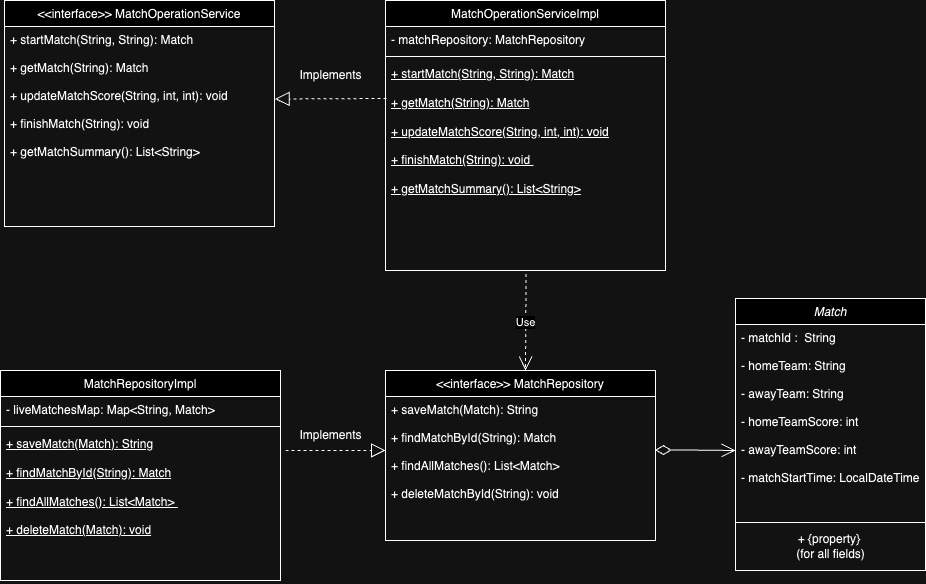

The diagram above was exported from draw.io. Its source (the exported page's mxGraphModel, read from the mxfile embedded in the PNG):
<mxGraphModel dx="1811" dy="659" grid="1" gridSize="10" guides="1" tooltips="1" connect="1" arrows="1" fold="1" page="1" pageScale="1" pageWidth="827" pageHeight="1169" math="0" shadow="0">
  <root>
    <mxCell id="WIyWlLk6GJQsqaUBKTNV-0" />
    <mxCell id="WIyWlLk6GJQsqaUBKTNV-1" parent="WIyWlLk6GJQsqaUBKTNV-0" />
    <mxCell id="zkfFHV4jXpPFQw0GAbJ--0" value="Match" style="swimlane;fontStyle=2;align=center;verticalAlign=top;childLayout=stackLayout;horizontal=1;startSize=26;horizontalStack=0;resizeParent=1;resizeLast=0;collapsible=1;marginBottom=0;rounded=0;shadow=0;strokeWidth=1;" parent="WIyWlLk6GJQsqaUBKTNV-1" vertex="1">
      <mxGeometry x="690" y="408" width="190" height="272" as="geometry">
        <mxRectangle x="230" y="140" width="160" height="26" as="alternateBounds" />
      </mxGeometry>
    </mxCell>
    <mxCell id="zkfFHV4jXpPFQw0GAbJ--1" value="- matchId :  String&#10;&#10;- homeTeam: String&#10;&#10;- awayTeam: String&#10;&#10;- homeTeamScore: int&#10;&#10;- awayTeamScore: int&#10;&#10;- matchStartTime: LocalDateTime&#10;&#10;" style="text;align=left;verticalAlign=top;spacingLeft=4;spacingRight=4;overflow=hidden;rotatable=0;points=[[0,0.5],[1,0.5]];portConstraint=eastwest;" parent="zkfFHV4jXpPFQw0GAbJ--0" vertex="1">
      <mxGeometry y="26" width="190" height="194" as="geometry" />
    </mxCell>
    <mxCell id="tpP3emg_MY_viRE0U4vz-22" value="" style="line;strokeWidth=1;fillColor=none;align=left;verticalAlign=middle;spacingTop=-1;spacingLeft=3;spacingRight=3;rotatable=0;labelPosition=right;points=[];portConstraint=eastwest;strokeColor=inherit;" vertex="1" parent="zkfFHV4jXpPFQw0GAbJ--0">
      <mxGeometry y="220" width="190" height="8" as="geometry" />
    </mxCell>
    <mxCell id="tpP3emg_MY_viRE0U4vz-23" value="+ {property}&lt;span class=&quot;Apple-converted-space&quot;&gt;&amp;nbsp;&lt;/span&gt;&lt;br&gt;(for all fields)" style="text;html=1;align=center;verticalAlign=middle;resizable=0;points=[];autosize=1;strokeColor=none;fillColor=none;" vertex="1" parent="zkfFHV4jXpPFQw0GAbJ--0">
      <mxGeometry y="228" width="190" height="40" as="geometry" />
    </mxCell>
    <mxCell id="zkfFHV4jXpPFQw0GAbJ--6" value="MatchOperationServiceImpl" style="swimlane;fontStyle=0;align=center;verticalAlign=top;childLayout=stackLayout;horizontal=1;startSize=26;horizontalStack=0;resizeParent=1;resizeLast=0;collapsible=1;marginBottom=0;rounded=0;shadow=0;strokeWidth=1;" parent="WIyWlLk6GJQsqaUBKTNV-1" vertex="1">
      <mxGeometry x="340" y="110" width="280" height="270" as="geometry">
        <mxRectangle x="130" y="380" width="160" height="26" as="alternateBounds" />
      </mxGeometry>
    </mxCell>
    <mxCell id="zkfFHV4jXpPFQw0GAbJ--7" value="- matchRepository: MatchRepository" style="text;align=left;verticalAlign=top;spacingLeft=4;spacingRight=4;overflow=hidden;rotatable=0;points=[[0,0.5],[1,0.5]];portConstraint=eastwest;" parent="zkfFHV4jXpPFQw0GAbJ--6" vertex="1">
      <mxGeometry y="26" width="280" height="26" as="geometry" />
    </mxCell>
    <mxCell id="zkfFHV4jXpPFQw0GAbJ--9" value="" style="line;html=1;strokeWidth=1;align=left;verticalAlign=middle;spacingTop=-1;spacingLeft=3;spacingRight=3;rotatable=0;labelPosition=right;points=[];portConstraint=eastwest;" parent="zkfFHV4jXpPFQw0GAbJ--6" vertex="1">
      <mxGeometry y="52" width="280" height="8" as="geometry" />
    </mxCell>
    <mxCell id="zkfFHV4jXpPFQw0GAbJ--10" value="+ startMatch(String, String): Match&lt;br&gt;&lt;br&gt;+ getMatch(String): Match&lt;br&gt;&lt;br&gt;+ updateMatchScore(String, int, int): void&lt;br&gt;&lt;br&gt;+ finishMatch(String): void&amp;nbsp;&lt;br&gt;&lt;br&gt;+ getMatchSummary(): List&amp;lt;String&amp;gt;" style="text;align=left;verticalAlign=top;spacingLeft=4;spacingRight=4;overflow=hidden;rotatable=0;points=[[0,0.5],[1,0.5]];portConstraint=eastwest;fontStyle=4;html=1;" parent="zkfFHV4jXpPFQw0GAbJ--6" vertex="1">
      <mxGeometry y="60" width="280" height="210" as="geometry" />
    </mxCell>
    <mxCell id="zkfFHV4jXpPFQw0GAbJ--17" value="&lt;&lt;interface&gt;&gt; MatchOperationService" style="swimlane;fontStyle=0;align=center;verticalAlign=top;childLayout=stackLayout;horizontal=1;startSize=26;horizontalStack=0;resizeParent=1;resizeLast=0;collapsible=1;marginBottom=0;rounded=0;shadow=0;strokeWidth=1;" parent="WIyWlLk6GJQsqaUBKTNV-1" vertex="1">
      <mxGeometry x="-41" y="110" width="270" height="226" as="geometry">
        <mxRectangle x="550" y="140" width="160" height="26" as="alternateBounds" />
      </mxGeometry>
    </mxCell>
    <mxCell id="zkfFHV4jXpPFQw0GAbJ--18" value="+ startMatch(String, String): Match&#10;&#10;+ getMatch(String): Match&#10;&#10;+ updateMatchScore(String, int, int): void&#10;&#10;+ finishMatch(String): void &#10;&#10;+ getMatchSummary(): List&lt;String&gt;" style="text;align=left;verticalAlign=top;spacingLeft=4;spacingRight=4;overflow=hidden;rotatable=0;points=[[0,0.5],[1,0.5]];portConstraint=eastwest;" parent="zkfFHV4jXpPFQw0GAbJ--17" vertex="1">
      <mxGeometry y="26" width="270" height="184" as="geometry" />
    </mxCell>
    <mxCell id="tpP3emg_MY_viRE0U4vz-2" value="Implements" style="text;html=1;align=center;verticalAlign=middle;resizable=0;points=[];autosize=1;strokeColor=none;fillColor=none;" vertex="1" parent="WIyWlLk6GJQsqaUBKTNV-1">
      <mxGeometry x="240" y="530" width="90" height="30" as="geometry" />
    </mxCell>
    <mxCell id="tpP3emg_MY_viRE0U4vz-3" value="&lt;&lt;interface&gt;&gt; MatchRepository" style="swimlane;fontStyle=0;align=center;verticalAlign=top;childLayout=stackLayout;horizontal=1;startSize=26;horizontalStack=0;resizeParent=1;resizeLast=0;collapsible=1;marginBottom=0;rounded=0;shadow=0;strokeWidth=1;" vertex="1" parent="WIyWlLk6GJQsqaUBKTNV-1">
      <mxGeometry x="340" y="480" width="270" height="170" as="geometry">
        <mxRectangle x="550" y="140" width="160" height="26" as="alternateBounds" />
      </mxGeometry>
    </mxCell>
    <mxCell id="tpP3emg_MY_viRE0U4vz-4" value="+ saveMatch(Match): String&#10;&#10;+ findMatchById(String): Match&#10;&#10;+ findAllMatches(): List&lt;Match&gt; &#10;&#10;+ deleteMatchById(String): void" style="text;align=left;verticalAlign=top;spacingLeft=4;spacingRight=4;overflow=hidden;rotatable=0;points=[[0,0.5],[1,0.5]];portConstraint=eastwest;" vertex="1" parent="tpP3emg_MY_viRE0U4vz-3">
      <mxGeometry y="26" width="270" height="144" as="geometry" />
    </mxCell>
    <mxCell id="tpP3emg_MY_viRE0U4vz-7" value="MatchRepositoryImpl" style="swimlane;fontStyle=0;align=center;verticalAlign=top;childLayout=stackLayout;horizontal=1;startSize=26;horizontalStack=0;resizeParent=1;resizeLast=0;collapsible=1;marginBottom=0;rounded=0;shadow=0;strokeWidth=1;" vertex="1" parent="WIyWlLk6GJQsqaUBKTNV-1">
      <mxGeometry x="-45" y="480" width="280" height="210" as="geometry">
        <mxRectangle x="-45" y="480" width="160" height="26" as="alternateBounds" />
      </mxGeometry>
    </mxCell>
    <mxCell id="tpP3emg_MY_viRE0U4vz-8" value="- liveMatchesMap: Map&lt;String, Match&gt;" style="text;align=left;verticalAlign=top;spacingLeft=4;spacingRight=4;overflow=hidden;rotatable=0;points=[[0,0.5],[1,0.5]];portConstraint=eastwest;" vertex="1" parent="tpP3emg_MY_viRE0U4vz-7">
      <mxGeometry y="26" width="280" height="26" as="geometry" />
    </mxCell>
    <mxCell id="tpP3emg_MY_viRE0U4vz-9" value="" style="line;html=1;strokeWidth=1;align=left;verticalAlign=middle;spacingTop=-1;spacingLeft=3;spacingRight=3;rotatable=0;labelPosition=right;points=[];portConstraint=eastwest;" vertex="1" parent="tpP3emg_MY_viRE0U4vz-7">
      <mxGeometry y="52" width="280" height="8" as="geometry" />
    </mxCell>
    <mxCell id="tpP3emg_MY_viRE0U4vz-10" value="+ saveMatch(Match): String&lt;br style=&quot;padding: 0px; margin: 0px;&quot;&gt;&lt;br style=&quot;padding: 0px; margin: 0px;&quot;&gt;+ findMatchById(String): Match&lt;br style=&quot;padding: 0px; margin: 0px;&quot;&gt;&lt;br style=&quot;padding: 0px; margin: 0px;&quot;&gt;+ findAllMatches(): List&amp;lt;Match&amp;gt;&amp;nbsp;&lt;div&gt;&lt;br&gt;&lt;/div&gt;&lt;div&gt;+ deleteMatch(Match): void&lt;/div&gt;" style="text;align=left;verticalAlign=top;spacingLeft=4;spacingRight=4;overflow=hidden;rotatable=0;points=[[0,0.5],[1,0.5]];portConstraint=eastwest;fontStyle=4;html=1;" vertex="1" parent="tpP3emg_MY_viRE0U4vz-7">
      <mxGeometry y="60" width="280" height="150" as="geometry" />
    </mxCell>
    <mxCell id="tpP3emg_MY_viRE0U4vz-12" value="Implements" style="text;html=1;align=center;verticalAlign=middle;resizable=0;points=[];autosize=1;strokeColor=none;fillColor=none;" vertex="1" parent="WIyWlLk6GJQsqaUBKTNV-1">
      <mxGeometry x="240" y="170" width="90" height="30" as="geometry" />
    </mxCell>
    <mxCell id="tpP3emg_MY_viRE0U4vz-15" value="" style="endArrow=open;html=1;endSize=12;startArrow=diamondThin;startSize=14;startFill=0;edgeStyle=orthogonalEdgeStyle;align=left;verticalAlign=bottom;rounded=0;exitX=0.998;exitY=0.372;exitDx=0;exitDy=0;exitPerimeter=0;" edge="1" parent="WIyWlLk6GJQsqaUBKTNV-1" source="tpP3emg_MY_viRE0U4vz-4">
      <mxGeometry x="-1" y="3" relative="1" as="geometry">
        <mxPoint x="620" y="560" as="sourcePoint" />
        <mxPoint x="690" y="560" as="targetPoint" />
      </mxGeometry>
    </mxCell>
    <mxCell id="tpP3emg_MY_viRE0U4vz-17" value="" style="endArrow=block;dashed=1;endFill=0;endSize=12;html=1;rounded=0;" edge="1" parent="WIyWlLk6GJQsqaUBKTNV-1">
      <mxGeometry width="160" relative="1" as="geometry">
        <mxPoint x="240" y="560" as="sourcePoint" />
        <mxPoint x="340" y="560" as="targetPoint" />
      </mxGeometry>
    </mxCell>
    <mxCell id="tpP3emg_MY_viRE0U4vz-18" value="" style="endArrow=block;dashed=1;endFill=0;endSize=12;html=1;rounded=0;entryX=1.002;entryY=0.394;entryDx=0;entryDy=0;entryPerimeter=0;" edge="1" parent="WIyWlLk6GJQsqaUBKTNV-1" target="zkfFHV4jXpPFQw0GAbJ--18">
      <mxGeometry width="160" relative="1" as="geometry">
        <mxPoint x="341" y="208" as="sourcePoint" />
        <mxPoint x="335" y="260" as="targetPoint" />
      </mxGeometry>
    </mxCell>
    <mxCell id="tpP3emg_MY_viRE0U4vz-20" value="Use" style="endArrow=open;endSize=12;dashed=1;html=1;rounded=0;exitX=0.502;exitY=1.017;exitDx=0;exitDy=0;exitPerimeter=0;" edge="1" parent="WIyWlLk6GJQsqaUBKTNV-1" source="zkfFHV4jXpPFQw0GAbJ--10">
      <mxGeometry width="160" relative="1" as="geometry">
        <mxPoint x="290" y="420" as="sourcePoint" />
        <mxPoint x="480" y="480" as="targetPoint" />
      </mxGeometry>
    </mxCell>
  </root>
</mxGraphModel>